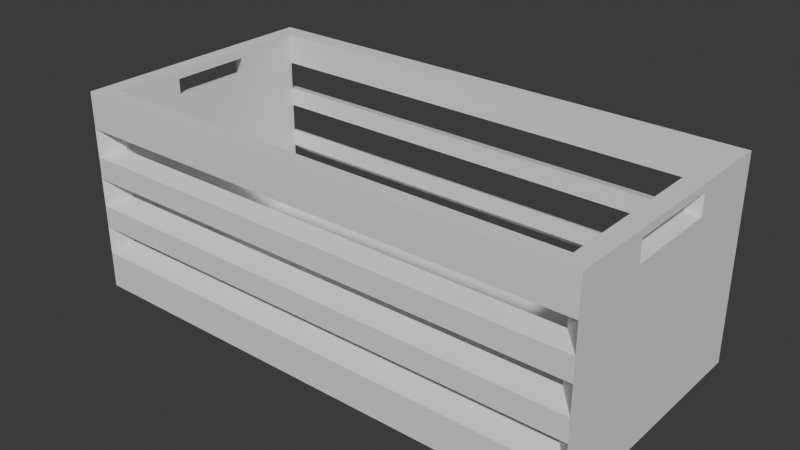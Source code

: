 # Source: box.blend  (saved by Blender 4.5.90; exported with 4.5.12 LTS)
import bpy
from mathutils import Matrix  # noqa: F401  (used for matrix-valued properties, if any)

bpy.ops.wm.read_factory_settings(use_empty=True)
scene = bpy.context.scene
scene.name = 'Scene'

# ---- collections
col_collection = bpy.data.collections.new('Collection'); scene.collection.children.link(col_collection)

# ---- world
world_world = bpy.data.worlds.new('World'); scene.world = world_world
world_world.use_nodes = True; world_world.node_tree.nodes.clear()
_N = world_world.node_tree.nodes; _L = world_world.node_tree.links
n0 = _N.new('ShaderNodeOutputWorld'); n0.name = 'World Output'; n0.location = (200, 100)
n1 = _N.new('ShaderNodeBackground'); n1.name = 'Background'; n1.location = (-200, 100)
n1.inputs[0].default_value = (0.05088, 0.05088, 0.05088, 1.0)
_L.new(n1.outputs[0], n0.inputs[0])
n0.is_active_output = True
world_world.color = (0.05088, 0.05088, 0.05088)
world_world.sun_shadow_jitter_overblur = 0.0

# ---- meshes
me_cube_002 = bpy.data.meshes.new('Cube.002')
me_cube_002.from_pydata([(-2.027, -1.0, -0.7937), (-2.027, -1.0, 0.7937), (-2.027, 1.0, -0.7937), (-2.027, 1.0, 0.7937), (2.027, -1.0, -0.7937), (2.027, -1.0, 0.7937), (2.027, 1.0, -0.7937), (2.027, 1.0, 0.7937), (1.883, 0.8569, 0.7937), (-1.883, 0.8569, 0.7937), (-1.883, -0.8569, 0.7937), (1.883, -0.8569, 0.7937), (-1.883, 0.8569, -0.649), (1.883, 0.8569, -0.649), (1.883, -0.8569, -0.649), (-1.883, -0.8569, -0.649), (-2.027, -1.0, -0.2864), (-2.027, -1.0, -0.5074), (-2.027, -1.0, 0.1105), (-2.027, -1.0, -0.1105), (-2.027, -1.0, 0.5074), (-2.027, -1.0, 0.2864), (-2.027, 1.0, 0.2864), (-2.027, 1.0, 0.5074), (-2.027, 1.0, -0.1105), (-2.027, 1.0, 0.1105), (-2.027, 1.0, -0.5074), (-2.027, 1.0, -0.2864), (2.027, 1.0, 0.2864), (2.027, 1.0, 0.5074), (2.027, 1.0, -0.1105), (2.027, 1.0, 0.1105), (2.027, 1.0, -0.5074), (2.027, 1.0, -0.2864), (2.027, -1.0, 0.2864), (2.027, -1.0, 0.5074), (2.027, -1.0, -0.1105), (2.027, -1.0, 0.1105), (2.027, -1.0, -0.5074), (2.027, -1.0, -0.2864), (-1.883, -0.8569, -0.03815), (-1.883, -0.8569, 0.1829), (-1.883, 0.8569, 0.1829), (-1.883, 0.8569, -0.03815), (1.883, 0.8569, 0.1829), (1.883, 0.8569, -0.03815), (1.883, -0.8569, -0.03815), (1.883, -0.8569, 0.1829), (-1.883, 0.8569, 0.3323), (-1.883, 0.8569, 0.5533), (1.883, 0.8569, 0.3323), (1.883, 0.8569, 0.5533), (-1.883, -0.8569, 0.5533), (-1.883, -0.8569, 0.3323), (1.883, -0.8569, 0.5533), (1.883, -0.8569, 0.3323), (-1.883, -0.8569, -0.3988), (-1.883, -0.8569, -0.1778), (1.883, -0.8569, -0.3988), (1.883, -0.8569, -0.1778), (-1.883, 0.8569, -0.1778), (-1.883, 0.8569, -0.3988), (1.883, 0.8569, -0.1778), (1.883, 0.8569, -0.3988), (-2.027, -0.3751, 0.5684), (-2.027, -0.3751, 0.7327), (-2.027, 0.3751, 0.7327), (-2.027, 0.3751, 0.5684), (2.027, 0.3751, 0.5684), (2.027, 0.3751, 0.7327), (2.027, -0.3751, 0.7327), (2.027, -0.3751, 0.5684), (-1.883, 0.3179, 0.7327), (-1.883, -0.3179, 0.7327), (-1.883, -0.3179, 0.6143), (-1.883, 0.3179, 0.6143), (1.883, -0.3179, 0.7327), (1.883, 0.3179, 0.7327), (1.883, 0.3179, 0.6143), (1.883, -0.3179, 0.6143)], [], [(2, 6, 4, 0), (7, 3, 9, 8), (3, 1, 10, 9), (1, 5, 11, 10), (5, 7, 8, 11), (13, 12, 15, 14), (16, 57, 59, 39), (18, 41, 47, 37), (34, 55, 53, 21), (33, 39, 38, 32), (31, 37, 36, 30), (29, 35, 34, 28), (26, 61, 63, 32), (24, 43, 45, 30), (29, 51, 49, 23), (16, 27, 26, 17), (18, 25, 24, 19), (20, 23, 22, 21), (45, 46, 47, 44), (19, 40, 41, 18), (25, 42, 43, 24), (40, 43, 42, 41), (53, 48, 49, 52), (28, 50, 51, 29), (35, 54, 55, 34), (50, 55, 54, 51), (63, 58, 59, 62), (17, 56, 57, 16), (27, 60, 61, 26), (56, 61, 60, 57), (0, 17, 26, 2), (4, 38, 17, 0), (16, 19, 24, 27), (39, 36, 19, 16), (18, 21, 22, 25), (37, 34, 21, 18), (35, 5, 1, 20), (64, 65, 73, 74), (23, 3, 7, 29), (25, 22, 28, 31), (27, 24, 30, 33), (2, 26, 32, 6), (68, 69, 77, 78), (31, 28, 34, 37), (33, 30, 36, 39), (6, 32, 38, 4), (48, 53, 41, 42), (43, 40, 57, 60), (53, 55, 47, 41), (40, 46, 59, 57), (45, 43, 60, 62), (50, 48, 42, 44), (46, 45, 62, 59), (55, 50, 44, 47), (8, 9, 49, 51), (67, 64, 74, 75), (71, 68, 78, 79), (10, 11, 54, 52), (56, 58, 14, 15), (61, 56, 15, 12), (58, 63, 13, 14), (63, 61, 12, 13), (39, 59, 58, 38), (38, 58, 56, 17), (37, 47, 46, 36), (36, 46, 40, 19), (21, 53, 52, 20), (20, 52, 54, 35), (23, 49, 48, 22), (22, 48, 50, 28), (30, 45, 44, 31), (31, 44, 42, 25), (32, 63, 62, 33), (33, 62, 60, 27), (20, 1, 65, 64), (1, 3, 66, 65), (3, 23, 67, 66), (23, 20, 64, 67), (29, 7, 69, 68), (7, 5, 70, 69), (5, 35, 71, 70), (35, 29, 68, 71), (9, 10, 73, 72), (10, 52, 74, 73), (52, 49, 75, 74), (49, 9, 72, 75), (11, 8, 77, 76), (8, 51, 78, 77), (51, 54, 79, 78), (54, 11, 76, 79), (65, 66, 72, 73), (66, 67, 75, 72), (69, 70, 76, 77), (70, 71, 79, 76)])
_uv = me_cube_002.uv_layers.new(name='UVMap')
_uv.uv.foreach_set('vector', [0.125, 0.5, 0.375, 0.5, 0.375, 0.75, 0.125, 0.75, 0.625, 0.5, 0.875, 0.5, 0.8662, 0.5179, 0.6338, 0.5179, 0.875, 0.5, 0.875, 0.75, 0.8662, 0.7321, 0.8662, 0.5179, 0.875, 0.75, 0.625, 0.75, 0.6338, 0.7321, 0.8662, 0.7321, 0.625, 0.75, 0.625, 0.5, 0.6338, 0.5179, 0.6338, 0.7321, 0.6338, 0.5179, 0.8662, 0.5179, 0.8662, 0.7321, 0.6338, 0.7321, 0.0, 0.0, 0.0, 0.0, 0.0, 0.0, 0.0, 0.0, 0.0, 0.0, 0.0, 0.0, 0.0, 0.0, 0.0, 0.0, 0.0, 0.0, 0.0, 0.0, 0.0, 0.0, 0.0, 0.0, 0.4549, 0.5, 0.4549, 0.75, 0.4201, 0.75, 0.4201, 0.5, 0.5174, 0.5, 0.5174, 0.75, 0.4826, 0.75, 0.4826, 0.5, 0.5799, 0.5, 0.5799, 0.75, 0.5451, 0.75, 0.5451, 0.5, 0.0, 0.0, 0.0, 0.0, 0.0, 0.0, 0.0, 0.0, 0.0, 0.0, 0.0, 0.0, 0.0, 0.0, 0.0, 0.0, 0.0, 0.0, 0.0, 0.0, 0.0, 0.0, 0.0, 0.0, 0.4549, 0.0, 0.4549, 0.25, 0.4201, 0.25, 0.4201, 0.0, 0.5174, 0.0, 0.5174, 0.25, 0.4826, 0.25, 0.4826, 0.0, 0.5799, 0.0, 0.5799, 0.25, 0.5451, 0.25, 0.5451, 0.0, 0.6338, 0.5179, 0.6338, 0.7321, 0.6338, 0.7321, 0.6338, 0.5179, 0.0, 0.0, 0.0, 0.0, 0.0, 0.0, 0.0, 0.0, 0.0, 0.0, 0.0, 0.0, 0.0, 0.0, 0.0, 0.0, 0.8662, 0.7321, 0.8662, 0.5179, 0.8662, 0.5179, 0.8662, 0.7321, 0.8662, 0.7321, 0.8662, 0.5179, 0.8662, 0.5179, 0.8662, 0.7321, 0.0, 0.0, 0.0, 0.0, 0.0, 0.0, 0.0, 0.0, 0.0, 0.0, 0.0, 0.0, 0.0, 0.0, 0.0, 0.0, 0.6338, 0.5179, 0.6338, 0.7321, 0.6338, 0.7321, 0.6338, 0.5179, 0.6338, 0.5179, 0.6338, 0.7321, 0.6338, 0.7321, 0.6338, 0.5179, 0.0, 0.0, 0.0, 0.0, 0.0, 0.0, 0.0, 0.0, 0.0, 0.0, 0.0, 0.0, 0.0, 0.0, 0.0, 0.0, 0.8662, 0.7321, 0.8662, 0.5179, 0.8662, 0.5179, 0.8662, 0.7321, 0.375, 0.0, 0.4201, 0.0, 0.4201, 0.25, 0.375, 0.25, 0.375, 0.75, 0.4201, 0.75, 0.4201, 1.0, 0.375, 1.0, 0.4549, 0.0, 0.4826, 0.0, 0.4826, 0.25, 0.4549, 0.25, 0.4549, 0.75, 0.4826, 0.75, 0.4826, 1.0, 0.4549, 1.0, 0.5174, 0.0, 0.5451, 0.0, 0.5451, 0.25, 0.5174, 0.25, 0.5174, 0.75, 0.5451, 0.75, 0.5451, 1.0, 0.5174, 1.0, 0.5799, 0.75, 0.625, 0.75, 0.625, 1.0, 0.5799, 1.0, 0.0, 0.0, 0.0, 0.0, 0.0, 0.0, 0.0, 0.0, 0.5799, 0.25, 0.625, 0.25, 0.625, 0.5, 0.5799, 0.5, 0.5174, 0.25, 0.5451, 0.25, 0.5451, 0.5, 0.5174, 0.5, 0.4549, 0.25, 0.4826, 0.25, 0.4826, 0.5, 0.4549, 0.5, 0.375, 0.25, 0.4201, 0.25, 0.4201, 0.5, 0.375, 0.5, 0.0, 0.0, 0.0, 0.0, 0.0, 0.0, 0.0, 0.0, 0.5174, 0.5, 0.5451, 0.5, 0.5451, 0.75, 0.5174, 0.75, 0.4549, 0.5, 0.4826, 0.5, 0.4826, 0.75, 0.4549, 0.75, 0.375, 0.5, 0.4201, 0.5, 0.4201, 0.75, 0.375, 0.75, 0.8662, 0.5179, 0.8662, 0.7321, 0.8662, 0.7321, 0.8662, 0.5179, 0.8662, 0.5179, 0.8662, 0.7321, 0.8662, 0.7321, 0.8662, 0.5179, 0.8662, 0.7321, 0.6338, 0.7321, 0.6338, 0.7321, 0.8662, 0.7321, 0.8662, 0.7321, 0.6338, 0.7321, 0.6338, 0.7321, 0.8662, 0.7321, 0.6338, 0.5179, 0.8662, 0.5179, 0.8662, 0.5179, 0.6338, 0.5179, 0.6338, 0.5179, 0.8662, 0.5179, 0.8662, 0.5179, 0.6338, 0.5179, 0.6338, 0.7321, 0.6338, 0.5179, 0.6338, 0.5179, 0.6338, 0.7321, 0.6338, 0.7321, 0.6338, 0.5179, 0.6338, 0.5179, 0.6338, 0.7321, 0.6338, 0.5179, 0.8662, 0.5179, 0.8662, 0.5179, 0.6338, 0.5179, 0.0, 0.0, 0.0, 0.0, 0.0, 0.0, 0.0, 0.0, 0.0, 0.0, 0.0, 0.0, 0.0, 0.0, 0.0, 0.0, 0.8662, 0.7321, 0.6338, 0.7321, 0.6338, 0.7321, 0.8662, 0.7321, 0.8662, 0.7321, 0.6338, 0.7321, 0.6338, 0.7321, 0.8662, 0.7321, 0.8662, 0.5179, 0.8662, 0.7321, 0.8662, 0.7321, 0.8662, 0.5179, 0.6338, 0.7321, 0.6338, 0.5179, 0.6338, 0.5179, 0.6338, 0.7321, 0.6338, 0.5179, 0.8662, 0.5179, 0.8662, 0.5179, 0.6338, 0.5179, 0.0, 0.0, 0.0, 0.0, 0.0, 0.0, 0.0, 0.0, 0.0, 0.0, 0.0, 0.0, 0.0, 0.0, 0.0, 0.0, 0.0, 0.0, 0.0, 0.0, 0.0, 0.0, 0.0, 0.0, 0.0, 0.0, 0.0, 0.0, 0.0, 0.0, 0.0, 0.0, 0.0, 0.0, 0.0, 0.0, 0.0, 0.0, 0.0, 0.0, 0.0, 0.0, 0.0, 0.0, 0.0, 0.0, 0.0, 0.0, 0.0, 0.0, 0.0, 0.0, 0.0, 0.0, 0.0, 0.0, 0.0, 0.0, 0.0, 0.0, 0.0, 0.0, 0.0, 0.0, 0.0, 0.0, 0.0, 0.0, 0.0, 0.0, 0.0, 0.0, 0.0, 0.0, 0.0, 0.0, 0.0, 0.0, 0.0, 0.0, 0.0, 0.0, 0.0, 0.0, 0.0, 0.0, 0.0, 0.0, 0.0, 0.0, 0.0, 0.0, 0.0, 0.0, 0.0, 0.0, 0.5799, 0.0, 0.625, 0.0, 0.6154, 0.007627, 0.5895, 0.007627, 0.625, 0.0, 0.625, 0.25, 0.6154, 0.2424, 0.6154, 0.007627, 0.625, 0.25, 0.5799, 0.25, 0.5895, 0.2424, 0.6154, 0.2424, 0.5799, 0.25, 0.5799, 0.0, 0.5895, 0.007627, 0.5895, 0.2424, 0.5799, 0.5, 0.625, 0.5, 0.6154, 0.5076, 0.5895, 0.5076, 0.625, 0.5, 0.625, 0.75, 0.6154, 0.7424, 0.6154, 0.5076, 0.625, 0.75, 0.5799, 0.75, 0.5895, 0.7424, 0.6154, 0.7424, 0.5799, 0.75, 0.5799, 0.5, 0.5895, 0.5076, 0.5895, 0.7424, 0.8662, 0.5179, 0.8662, 0.7321, 0.8662, 0.7245, 0.8662, 0.5255, 0.8662, 0.7321, 0.8662, 0.7321, 0.8662, 0.7245, 0.8662, 0.7245, 0.8662, 0.7321, 0.8662, 0.5179, 0.8662, 0.5255, 0.8662, 0.7245, 0.8662, 0.5179, 0.8662, 0.5179, 0.8662, 0.5255, 0.8662, 0.5255, 0.6338, 0.7321, 0.6338, 0.5179, 0.6338, 0.5255, 0.6338, 0.7245, 0.6338, 0.5179, 0.6338, 0.5179, 0.6338, 0.5255, 0.6338, 0.5255, 0.6338, 0.5179, 0.6338, 0.7321, 0.6338, 0.7245, 0.6338, 0.5255, 0.6338, 0.7321, 0.6338, 0.7321, 0.6338, 0.7245, 0.6338, 0.7245, 0.0, 0.0, 0.0, 0.0, 0.0, 0.0, 0.0, 0.0, 0.0, 0.0, 0.0, 0.0, 0.0, 0.0, 0.0, 0.0, 0.0, 0.0, 0.0, 0.0, 0.0, 0.0, 0.0, 0.0, 0.0, 0.0, 0.0, 0.0, 0.0, 0.0, 0.0, 0.0])
me_cube_002.update()

# ---- objects
ob_cube = bpy.data.objects.new('Cube', me_cube_002)

# ---- transforms, parenting, visibility, modifiers, constraints
ob_cube.location = (0.0, 0.0, 0.0)

# ---- collection membership
col_collection.objects.link(ob_cube)

# ---- scene / render settings (as saved in the file)
scene.frame_start = 1; scene.frame_end = 250; scene.frame_set(1)
scene.render.engine = 'BLENDER_EEVEE_NEXT'
bpy.context.view_layer.update()

# ---- added for rendering (the .blend has no active camera and no usable light): camera, sun
cam_auto = bpy.data.cameras.new('AutoCamera')
cam_auto.lens = 50.0
cam_auto.sensor_width = 36.0
cam_auto.clip_end = 1000.0
ob_auto_camera = bpy.data.objects.new('AutoCamera', cam_auto)
scene.collection.objects.link(ob_auto_camera)
ob_auto_camera.location = (4.4322, -5.31864, 3.54576)
ob_auto_camera.rotation_euler = (1.09748, -7.21219e-08, 0.694738)
scene.camera = ob_auto_camera
light_auto_sun = bpy.data.lights.new('AutoSun', 'SUN')
light_auto_sun.energy = 3.0
light_auto_sun.angle = 0.0523599
ob_auto_sun = bpy.data.objects.new('AutoSun', light_auto_sun)
scene.collection.objects.link(ob_auto_sun)
ob_auto_sun.rotation_euler = (0.872665, 0.174533, 0.523599)
bpy.context.view_layer.update()
